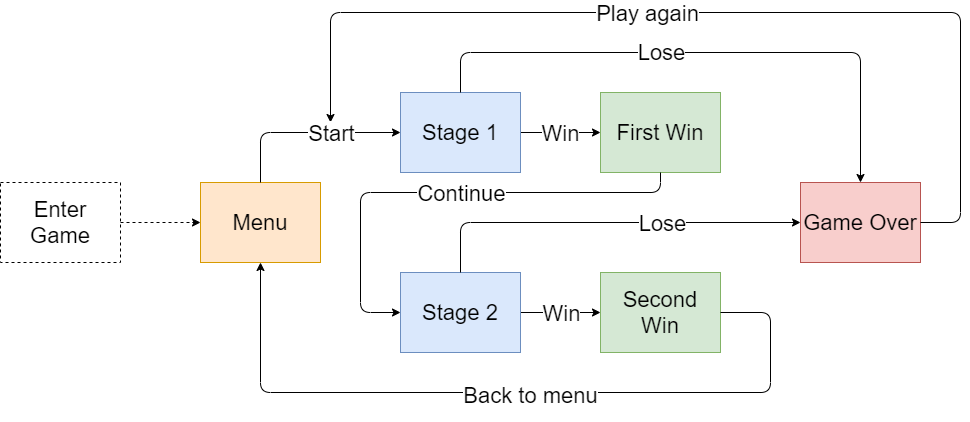

The diagram above was exported from draw.io. Its source (the exported page's mxGraphModel, read from the mxfile embedded in the PNG):
<mxGraphModel dx="2031" dy="1089" grid="1" gridSize="10" guides="1" tooltips="1" connect="1" arrows="1" fold="1" page="1" pageScale="1" pageWidth="850" pageHeight="1100" math="0" shadow="0">
  <root>
    <mxCell id="0" />
    <mxCell id="1" parent="0" />
    <mxCell id="Q1EVML7ZnZIwf0X0jyn5-1" value="&lt;font style=&quot;font-size: 22px;&quot;&gt;Menu&lt;/font&gt;" style="rounded=0;whiteSpace=wrap;html=1;fontSize=22;fillColor=#ffe6cc;strokeColor=#d79b00;" vertex="1" parent="1">
      <mxGeometry x="240" y="410" width="120" height="80" as="geometry" />
    </mxCell>
    <mxCell id="Q1EVML7ZnZIwf0X0jyn5-25" value="" style="edgeStyle=orthogonalEdgeStyle;rounded=0;orthogonalLoop=1;jettySize=auto;html=1;fontSize=22;" edge="1" parent="1" source="Q1EVML7ZnZIwf0X0jyn5-3" target="Q1EVML7ZnZIwf0X0jyn5-7">
      <mxGeometry relative="1" as="geometry" />
    </mxCell>
    <mxCell id="Q1EVML7ZnZIwf0X0jyn5-51" value="Win" style="edgeLabel;html=1;align=center;verticalAlign=middle;resizable=0;points=[];fontSize=22;" vertex="1" connectable="0" parent="Q1EVML7ZnZIwf0X0jyn5-25">
      <mxGeometry x="0.2708" relative="1" as="geometry">
        <mxPoint x="-11" as="offset" />
      </mxGeometry>
    </mxCell>
    <mxCell id="Q1EVML7ZnZIwf0X0jyn5-3" value="&lt;font style=&quot;font-size: 22px&quot;&gt;Stage 2&lt;/font&gt;" style="rounded=0;whiteSpace=wrap;html=1;fontSize=22;fillColor=#dae8fc;strokeColor=#6c8ebf;" vertex="1" parent="1">
      <mxGeometry x="440" y="500" width="120" height="80" as="geometry" />
    </mxCell>
    <mxCell id="Q1EVML7ZnZIwf0X0jyn5-5" value="&lt;font style=&quot;font-size: 22px;&quot;&gt;First Win&lt;/font&gt;" style="rounded=0;whiteSpace=wrap;html=1;fontSize=22;fillColor=#d5e8d4;strokeColor=#82b366;" vertex="1" parent="1">
      <mxGeometry x="640" y="320" width="120" height="80" as="geometry" />
    </mxCell>
    <mxCell id="Q1EVML7ZnZIwf0X0jyn5-21" value="" style="edgeStyle=orthogonalEdgeStyle;rounded=0;orthogonalLoop=1;jettySize=auto;html=1;fontSize=22;" edge="1" parent="1" source="Q1EVML7ZnZIwf0X0jyn5-6" target="Q1EVML7ZnZIwf0X0jyn5-5">
      <mxGeometry relative="1" as="geometry" />
    </mxCell>
    <mxCell id="Q1EVML7ZnZIwf0X0jyn5-47" value="Win" style="edgeLabel;html=1;align=center;verticalAlign=middle;resizable=0;points=[];fontSize=22;" vertex="1" connectable="0" parent="Q1EVML7ZnZIwf0X0jyn5-21">
      <mxGeometry x="-0.2708" y="3" relative="1" as="geometry">
        <mxPoint x="11" y="3" as="offset" />
      </mxGeometry>
    </mxCell>
    <mxCell id="Q1EVML7ZnZIwf0X0jyn5-6" value="&lt;font style=&quot;font-size: 22px&quot;&gt;Stage 1&lt;/font&gt;" style="rounded=0;whiteSpace=wrap;html=1;fontSize=22;fillColor=#dae8fc;strokeColor=#6c8ebf;" vertex="1" parent="1">
      <mxGeometry x="440" y="320" width="120" height="80" as="geometry" />
    </mxCell>
    <mxCell id="Q1EVML7ZnZIwf0X0jyn5-7" value="&lt;font style=&quot;font-size: 22px&quot;&gt;Second Win&lt;/font&gt;" style="rounded=0;whiteSpace=wrap;html=1;fontSize=22;fillColor=#d5e8d4;strokeColor=#82b366;" vertex="1" parent="1">
      <mxGeometry x="640" y="500" width="120" height="80" as="geometry" />
    </mxCell>
    <mxCell id="Q1EVML7ZnZIwf0X0jyn5-8" value="&lt;font style=&quot;font-size: 22px&quot;&gt;Game Over&lt;/font&gt;" style="rounded=0;whiteSpace=wrap;html=1;fillColor=#f8cecc;strokeColor=#b85450;" vertex="1" parent="1">
      <mxGeometry x="840" y="410" width="120" height="80" as="geometry" />
    </mxCell>
    <mxCell id="Q1EVML7ZnZIwf0X0jyn5-22" value="" style="endArrow=classic;html=1;fontSize=22;exitX=0.5;exitY=0;exitDx=0;exitDy=0;entryX=0.5;entryY=0;entryDx=0;entryDy=0;" edge="1" parent="1" source="Q1EVML7ZnZIwf0X0jyn5-6" target="Q1EVML7ZnZIwf0X0jyn5-8">
      <mxGeometry width="50" height="50" relative="1" as="geometry">
        <mxPoint x="500" y="290" as="sourcePoint" />
        <mxPoint x="550" y="240" as="targetPoint" />
        <Array as="points">
          <mxPoint x="500" y="280" />
          <mxPoint x="900" y="280" />
        </Array>
      </mxGeometry>
    </mxCell>
    <mxCell id="Q1EVML7ZnZIwf0X0jyn5-46" value="Lose" style="edgeLabel;html=1;align=center;verticalAlign=middle;resizable=0;points=[];fontSize=22;" vertex="1" connectable="0" parent="Q1EVML7ZnZIwf0X0jyn5-22">
      <mxGeometry x="0.2164" y="1" relative="1" as="geometry">
        <mxPoint x="-107" as="offset" />
      </mxGeometry>
    </mxCell>
    <mxCell id="Q1EVML7ZnZIwf0X0jyn5-24" value="" style="endArrow=classic;html=1;fontSize=22;exitX=0.5;exitY=1;exitDx=0;exitDy=0;entryX=0;entryY=0.5;entryDx=0;entryDy=0;" edge="1" parent="1" source="Q1EVML7ZnZIwf0X0jyn5-5" target="Q1EVML7ZnZIwf0X0jyn5-3">
      <mxGeometry width="50" height="50" relative="1" as="geometry">
        <mxPoint x="640" y="650" as="sourcePoint" />
        <mxPoint x="690" y="600" as="targetPoint" />
        <Array as="points">
          <mxPoint x="700" y="420" />
          <mxPoint x="400" y="420" />
          <mxPoint x="400" y="540" />
        </Array>
      </mxGeometry>
    </mxCell>
    <mxCell id="Q1EVML7ZnZIwf0X0jyn5-48" value="Continue" style="edgeLabel;html=1;align=center;verticalAlign=middle;resizable=0;points=[];fontSize=22;" vertex="1" connectable="0" parent="Q1EVML7ZnZIwf0X0jyn5-24">
      <mxGeometry x="-0.4896" y="2" relative="1" as="geometry">
        <mxPoint x="-97" y="-2" as="offset" />
      </mxGeometry>
    </mxCell>
    <mxCell id="Q1EVML7ZnZIwf0X0jyn5-28" value="" style="endArrow=classic;html=1;fontSize=22;exitX=1;exitY=0.5;exitDx=0;exitDy=0;entryX=0.5;entryY=1;entryDx=0;entryDy=0;" edge="1" parent="1" source="Q1EVML7ZnZIwf0X0jyn5-7" target="Q1EVML7ZnZIwf0X0jyn5-1">
      <mxGeometry width="50" height="50" relative="1" as="geometry">
        <mxPoint x="390" y="260" as="sourcePoint" />
        <mxPoint x="440" y="210" as="targetPoint" />
        <Array as="points">
          <mxPoint x="810" y="540" />
          <mxPoint x="810" y="620" />
          <mxPoint x="300" y="620" />
        </Array>
      </mxGeometry>
    </mxCell>
    <mxCell id="Q1EVML7ZnZIwf0X0jyn5-52" value="Back to menu" style="edgeLabel;html=1;align=center;verticalAlign=middle;resizable=0;points=[];fontSize=22;" vertex="1" connectable="0" parent="Q1EVML7ZnZIwf0X0jyn5-28">
      <mxGeometry x="-0.2398" y="2" relative="1" as="geometry">
        <mxPoint x="-78" as="offset" />
      </mxGeometry>
    </mxCell>
    <mxCell id="Q1EVML7ZnZIwf0X0jyn5-31" value="" style="endArrow=classic;html=1;fontSize=22;exitX=0.5;exitY=0;exitDx=0;exitDy=0;entryX=0;entryY=0.5;entryDx=0;entryDy=0;" edge="1" parent="1" source="Q1EVML7ZnZIwf0X0jyn5-3" target="Q1EVML7ZnZIwf0X0jyn5-8">
      <mxGeometry width="50" height="50" relative="1" as="geometry">
        <mxPoint x="480" y="480" as="sourcePoint" />
        <mxPoint x="530" y="430" as="targetPoint" />
        <Array as="points">
          <mxPoint x="500" y="450" />
        </Array>
      </mxGeometry>
    </mxCell>
    <mxCell id="Q1EVML7ZnZIwf0X0jyn5-49" value="Lose" style="edgeLabel;html=1;align=center;verticalAlign=middle;resizable=0;points=[];fontSize=22;" vertex="1" connectable="0" parent="Q1EVML7ZnZIwf0X0jyn5-31">
      <mxGeometry x="-0.3205" y="3" relative="1" as="geometry">
        <mxPoint x="118" y="3" as="offset" />
      </mxGeometry>
    </mxCell>
    <mxCell id="Q1EVML7ZnZIwf0X0jyn5-32" value="" style="endArrow=classic;html=1;fontSize=22;exitX=1;exitY=0.5;exitDx=0;exitDy=0;" edge="1" parent="1" source="Q1EVML7ZnZIwf0X0jyn5-8">
      <mxGeometry width="50" height="50" relative="1" as="geometry">
        <mxPoint x="940" y="590" as="sourcePoint" />
        <mxPoint x="370" y="350" as="targetPoint" />
        <Array as="points">
          <mxPoint x="1000" y="450" />
          <mxPoint x="1000" y="240" />
          <mxPoint x="370" y="240" />
        </Array>
      </mxGeometry>
    </mxCell>
    <mxCell id="Q1EVML7ZnZIwf0X0jyn5-50" value="Play again" style="edgeLabel;html=1;align=center;verticalAlign=middle;resizable=0;points=[];fontSize=22;" vertex="1" connectable="0" parent="Q1EVML7ZnZIwf0X0jyn5-32">
      <mxGeometry x="-0.0764" y="3" relative="1" as="geometry">
        <mxPoint x="-107" y="-3" as="offset" />
      </mxGeometry>
    </mxCell>
    <mxCell id="Q1EVML7ZnZIwf0X0jyn5-40" style="edgeStyle=orthogonalEdgeStyle;rounded=0;orthogonalLoop=1;jettySize=auto;html=1;exitX=0.5;exitY=1;exitDx=0;exitDy=0;fontSize=22;" edge="1" parent="1">
      <mxGeometry relative="1" as="geometry">
        <mxPoint x="700" y="640" as="sourcePoint" />
        <mxPoint x="700" y="640" as="targetPoint" />
      </mxGeometry>
    </mxCell>
    <mxCell id="Q1EVML7ZnZIwf0X0jyn5-53" value="" style="endArrow=classic;html=1;fontSize=22;exitX=0.5;exitY=0;exitDx=0;exitDy=0;entryX=0;entryY=0.5;entryDx=0;entryDy=0;" edge="1" parent="1" source="Q1EVML7ZnZIwf0X0jyn5-1" target="Q1EVML7ZnZIwf0X0jyn5-6">
      <mxGeometry width="50" height="50" relative="1" as="geometry">
        <mxPoint x="280" y="400" as="sourcePoint" />
        <mxPoint x="330" y="350" as="targetPoint" />
        <Array as="points">
          <mxPoint x="300" y="360" />
        </Array>
      </mxGeometry>
    </mxCell>
    <mxCell id="Q1EVML7ZnZIwf0X0jyn5-54" value="Start" style="edgeLabel;html=1;align=center;verticalAlign=middle;resizable=0;points=[];fontSize=22;" vertex="1" connectable="0" parent="Q1EVML7ZnZIwf0X0jyn5-53">
      <mxGeometry x="-0.0526" y="-5" relative="1" as="geometry">
        <mxPoint x="30" y="-5" as="offset" />
      </mxGeometry>
    </mxCell>
    <mxCell id="Q1EVML7ZnZIwf0X0jyn5-56" value="" style="edgeStyle=orthogonalEdgeStyle;rounded=0;orthogonalLoop=1;jettySize=auto;html=1;fontSize=22;dashed=1;" edge="1" parent="1" source="Q1EVML7ZnZIwf0X0jyn5-55" target="Q1EVML7ZnZIwf0X0jyn5-1">
      <mxGeometry relative="1" as="geometry" />
    </mxCell>
    <mxCell id="Q1EVML7ZnZIwf0X0jyn5-55" value="Enter Game" style="rounded=0;whiteSpace=wrap;html=1;fontSize=22;dashed=1;" vertex="1" parent="1">
      <mxGeometry x="40" y="410" width="120" height="80" as="geometry" />
    </mxCell>
  </root>
</mxGraphModel>